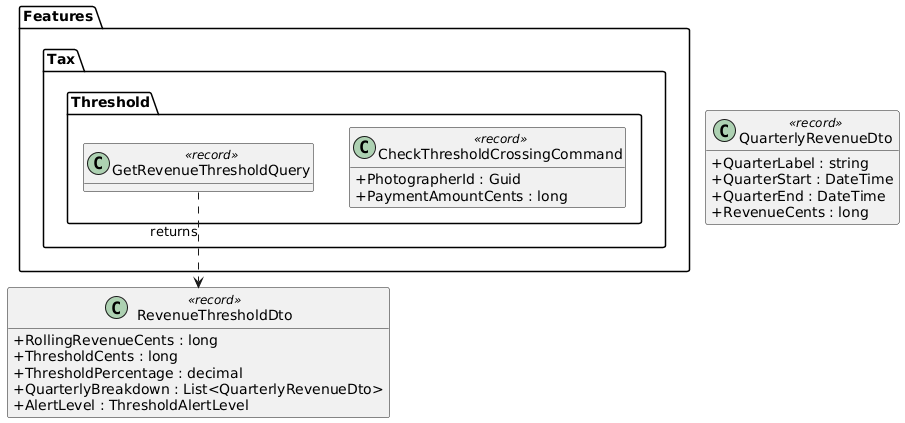

The diagram above was rendered by PlantUML. Its source (embedded in the PNG):
@startuml
skinparam classAttributeIconSize 0
skinparam linetype ortho
hide empty methods

package "Features.Tax.Threshold" {
  class GetRevenueThresholdQuery <<record>>

  class CheckThresholdCrossingCommand <<record>> {
    +PhotographerId : Guid
    +PaymentAmountCents : long
  }
}

class RevenueThresholdDto <<record>> {
  +RollingRevenueCents : long
  +ThresholdCents : long
  +ThresholdPercentage : decimal
  +QuarterlyBreakdown : List<QuarterlyRevenueDto>
  +AlertLevel : ThresholdAlertLevel
}

class QuarterlyRevenueDto <<record>> {
  +QuarterLabel : string
  +QuarterStart : DateTime
  +QuarterEnd : DateTime
  +RevenueCents : long
}

GetRevenueThresholdQuery ..> RevenueThresholdDto : returns
@enduml